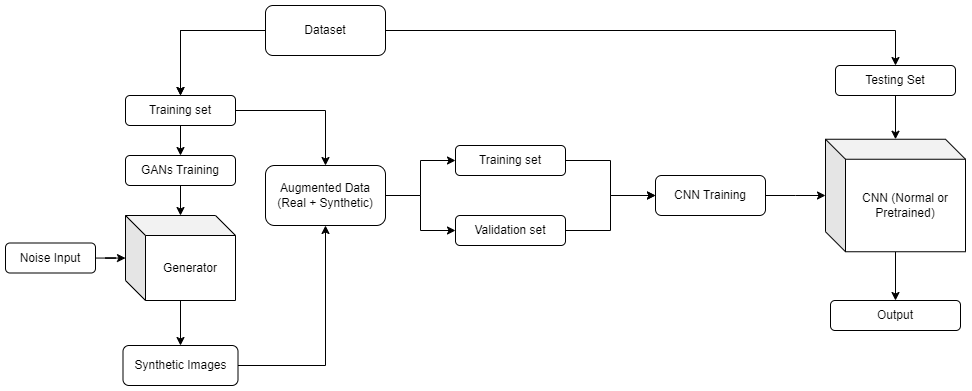

The diagram above was exported from draw.io. Its source (the exported page's mxGraphModel, read from the mxfile embedded in the PNG):
<mxGraphModel dx="1167" dy="629" grid="1" gridSize="10" guides="1" tooltips="1" connect="1" arrows="1" fold="1" page="1" pageScale="1" pageWidth="1100" pageHeight="850" math="0" shadow="0">
  <root>
    <mxCell id="0" />
    <mxCell id="1" parent="0" />
    <mxCell id="6FgWfTh1p0vi7OV69XG1-3" value="" style="edgeStyle=orthogonalEdgeStyle;rounded=0;orthogonalLoop=1;jettySize=auto;html=1;" edge="1" parent="1" source="6FgWfTh1p0vi7OV69XG1-1" target="6FgWfTh1p0vi7OV69XG1-2">
      <mxGeometry relative="1" as="geometry" />
    </mxCell>
    <mxCell id="6FgWfTh1p0vi7OV69XG1-4" value="" style="edgeStyle=orthogonalEdgeStyle;rounded=0;orthogonalLoop=1;jettySize=auto;html=1;" edge="1" parent="1" source="6FgWfTh1p0vi7OV69XG1-1" target="6FgWfTh1p0vi7OV69XG1-2">
      <mxGeometry relative="1" as="geometry" />
    </mxCell>
    <mxCell id="6FgWfTh1p0vi7OV69XG1-9" style="edgeStyle=orthogonalEdgeStyle;rounded=0;orthogonalLoop=1;jettySize=auto;html=1;exitX=1;exitY=0.5;exitDx=0;exitDy=0;entryX=0.5;entryY=0;entryDx=0;entryDy=0;" edge="1" parent="1" source="6FgWfTh1p0vi7OV69XG1-1" target="6FgWfTh1p0vi7OV69XG1-6">
      <mxGeometry relative="1" as="geometry" />
    </mxCell>
    <mxCell id="6FgWfTh1p0vi7OV69XG1-1" value="Dataset" style="rounded=1;whiteSpace=wrap;html=1;" vertex="1" parent="1">
      <mxGeometry x="330" y="120" width="120" height="50" as="geometry" />
    </mxCell>
    <mxCell id="6FgWfTh1p0vi7OV69XG1-11" value="" style="edgeStyle=orthogonalEdgeStyle;rounded=0;orthogonalLoop=1;jettySize=auto;html=1;" edge="1" parent="1" source="6FgWfTh1p0vi7OV69XG1-2" target="6FgWfTh1p0vi7OV69XG1-10">
      <mxGeometry relative="1" as="geometry" />
    </mxCell>
    <mxCell id="6FgWfTh1p0vi7OV69XG1-24" style="edgeStyle=orthogonalEdgeStyle;rounded=0;orthogonalLoop=1;jettySize=auto;html=1;exitX=1;exitY=0.5;exitDx=0;exitDy=0;" edge="1" parent="1" source="6FgWfTh1p0vi7OV69XG1-2" target="6FgWfTh1p0vi7OV69XG1-23">
      <mxGeometry relative="1" as="geometry" />
    </mxCell>
    <mxCell id="6FgWfTh1p0vi7OV69XG1-2" value="Training set" style="whiteSpace=wrap;html=1;rounded=1;" vertex="1" parent="1">
      <mxGeometry x="190" y="210" width="110" height="30" as="geometry" />
    </mxCell>
    <mxCell id="6FgWfTh1p0vi7OV69XG1-41" value="" style="edgeStyle=orthogonalEdgeStyle;rounded=0;orthogonalLoop=1;jettySize=auto;html=1;" edge="1" parent="1" source="6FgWfTh1p0vi7OV69XG1-6" target="6FgWfTh1p0vi7OV69XG1-34">
      <mxGeometry relative="1" as="geometry" />
    </mxCell>
    <mxCell id="6FgWfTh1p0vi7OV69XG1-6" value="Testing Set" style="whiteSpace=wrap;html=1;rounded=1;" vertex="1" parent="1">
      <mxGeometry x="900" y="180" width="120" height="30" as="geometry" />
    </mxCell>
    <mxCell id="6FgWfTh1p0vi7OV69XG1-31" value="" style="edgeStyle=orthogonalEdgeStyle;rounded=0;orthogonalLoop=1;jettySize=auto;html=1;" edge="1" parent="1" source="6FgWfTh1p0vi7OV69XG1-10" target="6FgWfTh1p0vi7OV69XG1-30">
      <mxGeometry relative="1" as="geometry" />
    </mxCell>
    <mxCell id="6FgWfTh1p0vi7OV69XG1-10" value="GANs Training" style="whiteSpace=wrap;html=1;rounded=1;" vertex="1" parent="1">
      <mxGeometry x="190" y="270" width="110" height="30" as="geometry" />
    </mxCell>
    <mxCell id="6FgWfTh1p0vi7OV69XG1-25" style="edgeStyle=orthogonalEdgeStyle;rounded=0;orthogonalLoop=1;jettySize=auto;html=1;exitX=1;exitY=0.5;exitDx=0;exitDy=0;entryX=0.5;entryY=1;entryDx=0;entryDy=0;" edge="1" parent="1" source="6FgWfTh1p0vi7OV69XG1-14" target="6FgWfTh1p0vi7OV69XG1-23">
      <mxGeometry relative="1" as="geometry" />
    </mxCell>
    <mxCell id="6FgWfTh1p0vi7OV69XG1-14" value="Synthetic Images" style="whiteSpace=wrap;html=1;rounded=1;" vertex="1" parent="1">
      <mxGeometry x="187.5" y="460" width="115" height="40" as="geometry" />
    </mxCell>
    <mxCell id="6FgWfTh1p0vi7OV69XG1-33" value="" style="edgeStyle=orthogonalEdgeStyle;rounded=0;orthogonalLoop=1;jettySize=auto;html=1;" edge="1" parent="1" source="6FgWfTh1p0vi7OV69XG1-17" target="6FgWfTh1p0vi7OV69XG1-30">
      <mxGeometry relative="1" as="geometry" />
    </mxCell>
    <mxCell id="6FgWfTh1p0vi7OV69XG1-17" value="Noise Input" style="whiteSpace=wrap;html=1;rounded=1;" vertex="1" parent="1">
      <mxGeometry x="70" y="357.5" width="90" height="30" as="geometry" />
    </mxCell>
    <mxCell id="6FgWfTh1p0vi7OV69XG1-28" style="edgeStyle=orthogonalEdgeStyle;rounded=0;orthogonalLoop=1;jettySize=auto;html=1;exitX=1;exitY=0.5;exitDx=0;exitDy=0;entryX=0;entryY=0.5;entryDx=0;entryDy=0;" edge="1" parent="1" source="6FgWfTh1p0vi7OV69XG1-23" target="6FgWfTh1p0vi7OV69XG1-26">
      <mxGeometry relative="1" as="geometry" />
    </mxCell>
    <mxCell id="6FgWfTh1p0vi7OV69XG1-29" style="edgeStyle=orthogonalEdgeStyle;rounded=0;orthogonalLoop=1;jettySize=auto;html=1;exitX=1;exitY=0.5;exitDx=0;exitDy=0;entryX=0;entryY=0.5;entryDx=0;entryDy=0;" edge="1" parent="1" source="6FgWfTh1p0vi7OV69XG1-23" target="6FgWfTh1p0vi7OV69XG1-27">
      <mxGeometry relative="1" as="geometry" />
    </mxCell>
    <mxCell id="6FgWfTh1p0vi7OV69XG1-23" value="Augmented Data (Real + Synthetic)" style="whiteSpace=wrap;html=1;rounded=1;" vertex="1" parent="1">
      <mxGeometry x="330" y="280" width="120" height="60" as="geometry" />
    </mxCell>
    <mxCell id="6FgWfTh1p0vi7OV69XG1-38" value="" style="edgeStyle=orthogonalEdgeStyle;rounded=0;orthogonalLoop=1;jettySize=auto;html=1;" edge="1" parent="1" source="6FgWfTh1p0vi7OV69XG1-26" target="6FgWfTh1p0vi7OV69XG1-37">
      <mxGeometry relative="1" as="geometry" />
    </mxCell>
    <mxCell id="6FgWfTh1p0vi7OV69XG1-26" value="Training set" style="whiteSpace=wrap;html=1;rounded=1;" vertex="1" parent="1">
      <mxGeometry x="520" y="260" width="110" height="30" as="geometry" />
    </mxCell>
    <mxCell id="6FgWfTh1p0vi7OV69XG1-39" value="" style="edgeStyle=orthogonalEdgeStyle;rounded=0;orthogonalLoop=1;jettySize=auto;html=1;" edge="1" parent="1" source="6FgWfTh1p0vi7OV69XG1-27" target="6FgWfTh1p0vi7OV69XG1-37">
      <mxGeometry relative="1" as="geometry" />
    </mxCell>
    <mxCell id="6FgWfTh1p0vi7OV69XG1-27" value="Validation set" style="whiteSpace=wrap;html=1;rounded=1;" vertex="1" parent="1">
      <mxGeometry x="520" y="330" width="110" height="30" as="geometry" />
    </mxCell>
    <mxCell id="6FgWfTh1p0vi7OV69XG1-32" value="" style="edgeStyle=orthogonalEdgeStyle;rounded=0;orthogonalLoop=1;jettySize=auto;html=1;" edge="1" parent="1" source="6FgWfTh1p0vi7OV69XG1-30" target="6FgWfTh1p0vi7OV69XG1-14">
      <mxGeometry relative="1" as="geometry" />
    </mxCell>
    <mxCell id="6FgWfTh1p0vi7OV69XG1-30" value="Generator" style="shape=cube;whiteSpace=wrap;html=1;boundedLbl=1;backgroundOutline=1;darkOpacity=0.05;darkOpacity2=0.1;" vertex="1" parent="1">
      <mxGeometry x="190" y="330" width="110" height="85" as="geometry" />
    </mxCell>
    <mxCell id="6FgWfTh1p0vi7OV69XG1-43" value="" style="edgeStyle=orthogonalEdgeStyle;rounded=0;orthogonalLoop=1;jettySize=auto;html=1;" edge="1" parent="1" source="6FgWfTh1p0vi7OV69XG1-34" target="6FgWfTh1p0vi7OV69XG1-42">
      <mxGeometry relative="1" as="geometry" />
    </mxCell>
    <mxCell id="6FgWfTh1p0vi7OV69XG1-34" value="CNN (Normal or Pretrained)" style="shape=cube;whiteSpace=wrap;html=1;boundedLbl=1;backgroundOutline=1;darkOpacity=0.05;darkOpacity2=0.1;" vertex="1" parent="1">
      <mxGeometry x="890" y="253.75" width="140" height="112.5" as="geometry" />
    </mxCell>
    <mxCell id="6FgWfTh1p0vi7OV69XG1-40" value="" style="edgeStyle=orthogonalEdgeStyle;rounded=0;orthogonalLoop=1;jettySize=auto;html=1;" edge="1" parent="1" source="6FgWfTh1p0vi7OV69XG1-37" target="6FgWfTh1p0vi7OV69XG1-34">
      <mxGeometry relative="1" as="geometry" />
    </mxCell>
    <mxCell id="6FgWfTh1p0vi7OV69XG1-37" value="CNN Training" style="rounded=1;whiteSpace=wrap;html=1;" vertex="1" parent="1">
      <mxGeometry x="720" y="290" width="110" height="40" as="geometry" />
    </mxCell>
    <mxCell id="6FgWfTh1p0vi7OV69XG1-42" value="Output" style="rounded=1;whiteSpace=wrap;html=1;" vertex="1" parent="1">
      <mxGeometry x="895" y="415" width="130" height="30" as="geometry" />
    </mxCell>
  </root>
</mxGraphModel>